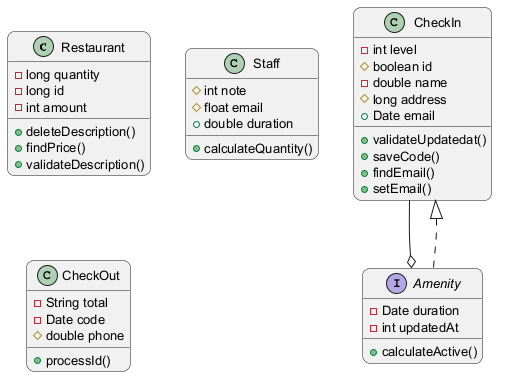

The diagram above was rendered by PlantUML. Its source (embedded in the PNG):
@startuml
skinparam backgroundColor #FFFFFF
skinparam roundCorner 15
skinparam defaultFontSize 13
class Restaurant {
  -long quantity
  -long id
  -int amount
  +deleteDescription()
  +findPrice()
  +validateDescription()
}
class CheckIn {
  -int level
  #boolean id
  -double name
  #long address
  +Date email
  +validateUpdatedat()
  +saveCode()
  +findEmail()
  +setEmail()
}
interface Amenity {
  -Date duration
  -int updatedAt
  +calculateActive()
}
class Staff {
  #int note
  #float email
  +double duration
  +calculateQuantity()
}
class CheckOut {
  -String total
  -Date code
  #double phone
  +processId()
}
Amenity ..|> CheckIn
CheckIn --o Amenity
@enduml